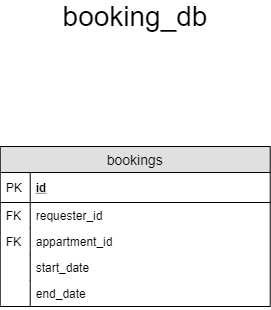

The diagram above was exported from draw.io. Its source (the exported page's mxGraphModel, read from the mxfile embedded in the PNG):
<mxGraphModel dx="1038" dy="531" grid="1" gridSize="10" guides="1" tooltips="1" connect="1" arrows="1" fold="1" page="1" pageScale="1" pageWidth="827" pageHeight="1169" math="0" shadow="0">
  <root>
    <mxCell id="0" />
    <mxCell id="1" parent="0" />
    <mxCell id="qdQVlglwDB3FT-4X7oQt-1" value="&lt;font style=&quot;font-size: 28px&quot;&gt;booking_db&lt;/font&gt;" style="text;html=1;strokeColor=none;fillColor=none;align=center;verticalAlign=middle;whiteSpace=wrap;rounded=0;" parent="1" vertex="1">
      <mxGeometry x="392.71000000000004" y="160" width="40" height="20" as="geometry" />
    </mxCell>
    <mxCell id="qdQVlglwDB3FT-4X7oQt-2" value="bookings" style="swimlane;fontStyle=0;childLayout=stackLayout;horizontal=1;startSize=26;fillColor=#e0e0e0;horizontalStack=0;resizeParent=1;resizeParentMax=0;resizeLast=0;collapsible=1;marginBottom=0;swimlaneFillColor=#ffffff;align=center;fontSize=14;" parent="1" vertex="1">
      <mxGeometry x="277.71" y="300" width="270" height="160" as="geometry" />
    </mxCell>
    <mxCell id="qdQVlglwDB3FT-4X7oQt-3" value="id" style="shape=partialRectangle;top=0;left=0;right=0;bottom=1;align=left;verticalAlign=middle;fillColor=none;spacingLeft=34;spacingRight=4;overflow=hidden;rotatable=0;points=[[0,0.5],[1,0.5]];portConstraint=eastwest;dropTarget=0;fontStyle=5;fontSize=12;" parent="qdQVlglwDB3FT-4X7oQt-2" vertex="1">
      <mxGeometry y="26" width="270" height="30" as="geometry" />
    </mxCell>
    <mxCell id="qdQVlglwDB3FT-4X7oQt-4" value="PK" style="shape=partialRectangle;top=0;left=0;bottom=0;fillColor=none;align=left;verticalAlign=middle;spacingLeft=4;spacingRight=4;overflow=hidden;rotatable=0;points=[];portConstraint=eastwest;part=1;fontSize=12;" parent="qdQVlglwDB3FT-4X7oQt-3" vertex="1" connectable="0">
      <mxGeometry width="30" height="30" as="geometry" />
    </mxCell>
    <mxCell id="qdQVlglwDB3FT-4X7oQt-13" value="requester_id" style="shape=partialRectangle;top=0;left=0;right=0;bottom=0;align=left;verticalAlign=top;fillColor=none;spacingLeft=34;spacingRight=4;overflow=hidden;rotatable=0;points=[[0,0.5],[1,0.5]];portConstraint=eastwest;dropTarget=0;fontSize=12;" parent="qdQVlglwDB3FT-4X7oQt-2" vertex="1">
      <mxGeometry y="56" width="270" height="26" as="geometry" />
    </mxCell>
    <mxCell id="qdQVlglwDB3FT-4X7oQt-14" value="FK" style="shape=partialRectangle;top=0;left=0;bottom=0;fillColor=none;align=left;verticalAlign=top;spacingLeft=4;spacingRight=4;overflow=hidden;rotatable=0;points=[];portConstraint=eastwest;part=1;fontSize=12;" parent="qdQVlglwDB3FT-4X7oQt-13" vertex="1" connectable="0">
      <mxGeometry width="30" height="26" as="geometry" />
    </mxCell>
    <mxCell id="qdQVlglwDB3FT-4X7oQt-5" value="appartment_id" style="shape=partialRectangle;top=0;left=0;right=0;bottom=0;align=left;verticalAlign=top;fillColor=none;spacingLeft=34;spacingRight=4;overflow=hidden;rotatable=0;points=[[0,0.5],[1,0.5]];portConstraint=eastwest;dropTarget=0;fontSize=12;" parent="qdQVlglwDB3FT-4X7oQt-2" vertex="1">
      <mxGeometry y="82" width="270" height="26" as="geometry" />
    </mxCell>
    <mxCell id="qdQVlglwDB3FT-4X7oQt-6" value="FK" style="shape=partialRectangle;top=0;left=0;bottom=0;fillColor=none;align=left;verticalAlign=top;spacingLeft=4;spacingRight=4;overflow=hidden;rotatable=0;points=[];portConstraint=eastwest;part=1;fontSize=12;" parent="qdQVlglwDB3FT-4X7oQt-5" vertex="1" connectable="0">
      <mxGeometry width="30" height="26" as="geometry" />
    </mxCell>
    <mxCell id="qdQVlglwDB3FT-4X7oQt-7" value="start_date" style="shape=partialRectangle;top=0;left=0;right=0;bottom=0;align=left;verticalAlign=top;fillColor=none;spacingLeft=34;spacingRight=4;overflow=hidden;rotatable=0;points=[[0,0.5],[1,0.5]];portConstraint=eastwest;dropTarget=0;fontSize=12;" parent="qdQVlglwDB3FT-4X7oQt-2" vertex="1">
      <mxGeometry y="108" width="270" height="26" as="geometry" />
    </mxCell>
    <mxCell id="qdQVlglwDB3FT-4X7oQt-8" value="" style="shape=partialRectangle;top=0;left=0;bottom=0;fillColor=none;align=left;verticalAlign=top;spacingLeft=4;spacingRight=4;overflow=hidden;rotatable=0;points=[];portConstraint=eastwest;part=1;fontSize=12;" parent="qdQVlglwDB3FT-4X7oQt-7" vertex="1" connectable="0">
      <mxGeometry width="30" height="26" as="geometry" />
    </mxCell>
    <mxCell id="qdQVlglwDB3FT-4X7oQt-9" value="end_date" style="shape=partialRectangle;top=0;left=0;right=0;bottom=0;align=left;verticalAlign=top;fillColor=none;spacingLeft=34;spacingRight=4;overflow=hidden;rotatable=0;points=[[0,0.5],[1,0.5]];portConstraint=eastwest;dropTarget=0;fontSize=12;" parent="qdQVlglwDB3FT-4X7oQt-2" vertex="1">
      <mxGeometry y="134" width="270" height="26" as="geometry" />
    </mxCell>
    <mxCell id="qdQVlglwDB3FT-4X7oQt-10" value="" style="shape=partialRectangle;top=0;left=0;bottom=0;fillColor=none;align=left;verticalAlign=top;spacingLeft=4;spacingRight=4;overflow=hidden;rotatable=0;points=[];portConstraint=eastwest;part=1;fontSize=12;" parent="qdQVlglwDB3FT-4X7oQt-9" vertex="1" connectable="0">
      <mxGeometry width="30" height="26" as="geometry" />
    </mxCell>
  </root>
</mxGraphModel>